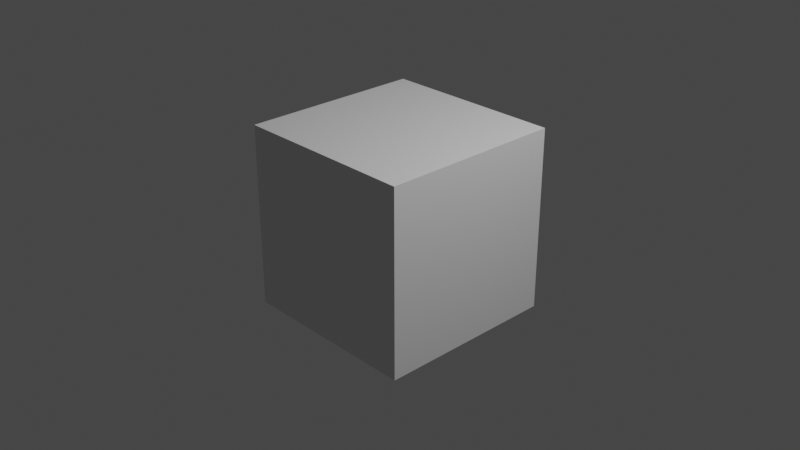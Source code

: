# Source: templete.blend  (saved by Blender 3.3.6; exported with 4.5.12 LTS)
import bpy
from mathutils import Matrix  # noqa: F401  (used for matrix-valued properties, if any)

bpy.ops.wm.read_factory_settings(use_empty=True)
scene = bpy.context.scene
scene.name = 'Scene'

# ---- collections
col_collection = bpy.data.collections.new('Collection'); scene.collection.children.link(col_collection)

# ---- materials (node trees are filled in below, after node groups)
mat_material = bpy.data.materials.new('Material')
mat_material.alpha_threshold = 0.0
mat_material.use_transparent_shadow = False
mat_material.roughness = 0.5
mat_material.line_color = (0.0, 0.0, 0.0, 1.0)

# ---- material node trees
mat_material.use_nodes = True; mat_material.node_tree.nodes.clear()
_N = mat_material.node_tree.nodes; _L = mat_material.node_tree.links
n0 = _N.new('ShaderNodeOutputMaterial'); n0.name = 'Material Output'; n0.location = (300, 300)
n1 = _N.new('ShaderNodeBsdfPrincipled'); n1.name = 'Principled BSDF'; n1.location = (10, 300)
n1.distribution = 'GGX'
n1.subsurface_method = 'RANDOM_WALK_SKIN'
n1.inputs[3].default_value = 1.45
n1.inputs[27].default_value = (0.0, 0.0, 0.0, 1.0)
n1.inputs[28].default_value = 1.0
_L.new(n1.outputs[0], n0.inputs[0])
n0.is_active_output = True

# ---- world
world_world = bpy.data.worlds.new('World'); scene.world = world_world
world_world.use_nodes = True; world_world.node_tree.nodes.clear()
_N = world_world.node_tree.nodes; _L = world_world.node_tree.links
n0 = _N.new('ShaderNodeOutputWorld'); n0.name = 'World Output'; n0.location = (300, 300)
n1 = _N.new('ShaderNodeBackground'); n1.name = 'Background'; n1.location = (10, 300)
n1.inputs[0].default_value = (0.05088, 0.05088, 0.05088, 1.0)
_L.new(n1.outputs[0], n0.inputs[0])
n0.is_active_output = True
world_world.color = (0.05088, 0.05088, 0.05088)
world_world.use_sun_shadow = False
world_world.sun_shadow_jitter_overblur = 0.0

# ---- cameras
cam_camera = bpy.data.cameras.new('Camera')
cam_camera.clip_end = 100.0
cam_camera.ortho_scale = 7.314

# ---- lights
light_light = bpy.data.lights.new('Light', 'POINT')
light_light.transmission_factor = 0.0
light_light.energy = 1000.0
light_light.shadow_soft_size = 0.1
light_light.shadow_maximum_resolution = 0.006
light_light.use_absolute_resolution = True

# ---- meshes
me_cube = bpy.data.meshes.new('Cube')
me_cube.from_pydata([(1.0, 1.0, 1.0), (1.0, 1.0, -1.0), (1.0, -1.0, 1.0), (1.0, -1.0, -1.0), (-1.0, 1.0, 1.0), (-1.0, 1.0, -1.0), (-1.0, -1.0, 1.0), (-1.0, -1.0, -1.0)], [], [(0, 4, 6, 2), (3, 2, 6, 7), (7, 6, 4, 5), (5, 1, 3, 7), (1, 0, 2, 3), (5, 4, 0, 1)])
_uv = me_cube.uv_layers.new(name='UVMap')
_uv.uv.foreach_set('vector', [0.625, 0.5, 0.875, 0.5, 0.875, 0.75, 0.625, 0.75, 0.375, 0.75, 0.625, 0.75, 0.625, 1.0, 0.375, 1.0, 0.375, 0.0, 0.625, 0.0, 0.625, 0.25, 0.375, 0.25, 0.125, 0.5, 0.375, 0.5, 0.375, 0.75, 0.125, 0.75, 0.375, 0.5, 0.625, 0.5, 0.625, 0.75, 0.375, 0.75, 0.375, 0.25, 0.625, 0.25, 0.625, 0.5, 0.375, 0.5])
me_cube.materials.append(mat_material)
me_cube.use_mirror_vertex_groups = False
me_cube.update()

# ---- objects
ob_cube = bpy.data.objects.new('Cube', me_cube)
ob_light = bpy.data.objects.new('Light', light_light)
ob_camera = bpy.data.objects.new('Camera', cam_camera)

# ---- transforms, parenting, visibility, modifiers, constraints
ob_cube.location = (0.0, 0.0, 0.0)
ob_cube.lock_rotations_4d = False
ob_cube.empty_display_type = 'ARROWS'
ob_cube.lineart.crease_threshold = 0.0
ob_light.location = (4.076, 1.005, 5.904)
ob_light.rotation_euler = (0.6503, 0.05522, 1.866)
ob_light.lock_rotations_4d = False
ob_light.empty_display_type = 'ARROWS'
ob_light.color = (0.0, 0.0, 0.0, 0.0)
ob_light.lineart.crease_threshold = 0.0
ob_camera.location = (7.359, -6.926, 4.958)
ob_camera.rotation_euler = (1.109, 0.0, 0.8149)
ob_camera.lock_rotations_4d = False
ob_camera.empty_display_type = 'ARROWS'
ob_camera.color = (0.0, 0.0, 0.0, 0.0)
ob_camera.display_type = 'WIRE'
ob_camera.lineart.crease_threshold = 0.0

# ---- collection membership
col_collection.objects.link(ob_cube)
col_collection.objects.link(ob_light)
col_collection.objects.link(ob_camera)

# ---- scene / render settings (as saved in the file)
scene.camera = ob_camera
scene.frame_start = 1; scene.frame_end = 250; scene.frame_set(1)
scene.render.engine = 'BLENDER_EEVEE_NEXT'
scene.cycles.sampling_pattern = 'TABULATED_SOBOL'
scene.cycles.use_light_tree = False
scene.view_settings.view_transform = 'Filmic'
bpy.context.view_layer.update()
